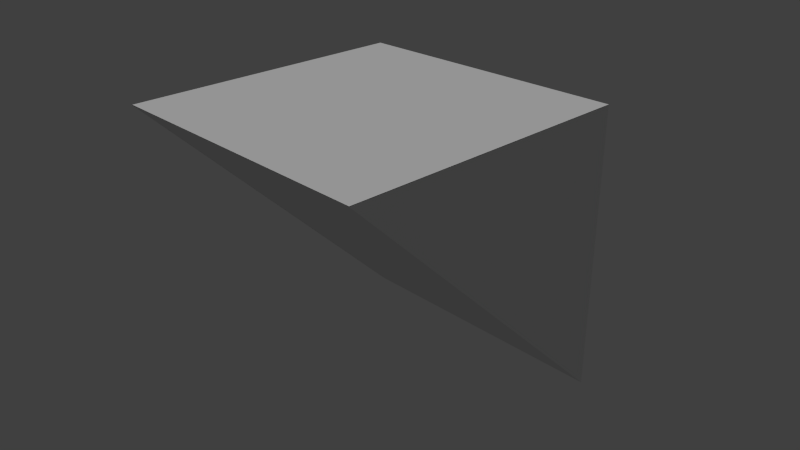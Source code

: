 # Source: bottom_point_left.blend  (saved by Blender 2.78.0; exported with 4.5.12 LTS)
import bpy
from mathutils import Matrix  # noqa: F401  (used for matrix-valued properties, if any)

bpy.ops.wm.read_factory_settings(use_empty=True)
scene = bpy.context.scene
scene.name = 'Scene'

# ---- collections
col_collection_1 = bpy.data.collections.new('Collection 1'); scene.collection.children.link(col_collection_1)

# ---- materials (node trees are filled in below, after node groups)
mat_attachment = bpy.data.materials.new('attachment')
mat_attachment.alpha_threshold = 0.0
mat_attachment.use_transparent_shadow = False
mat_attachment.roughness = 0.5
mat_gray = bpy.data.materials.new('gray')
mat_gray.alpha_threshold = 0.0
mat_gray.use_transparent_shadow = False
mat_gray.roughness = 0.5

# ---- material node trees

# ---- world
world_world = bpy.data.worlds.new('World'); scene.world = world_world
world_world.color = (0.05088, 0.05088, 0.05088)
world_world.use_sun_shadow = False
world_world.sun_shadow_jitter_overblur = 0.0
world_world.cycles.sampling_method = 'NONE'
world_world.cycles.sample_map_resolution = 256

# ---- cameras
cam_camera = bpy.data.cameras.new('Camera')
cam_camera.clip_end = 100.0
cam_camera.lens = 35.0
cam_camera.sensor_width = 32.0
cam_camera.sensor_height = 18.0
cam_camera.ortho_scale = 7.314
cam_camera.dof.focus_distance = 0.0
cam_camera.dof.aperture_fstop = 128.0

# ---- lights
light_sun = bpy.data.lights.new('Sun', 'SUN')
light_sun.transmission_factor = 0.0
light_sun.angle = 0.1993
light_sun.energy = 1.0
light_sun.shadow_buffer_clip_start = 0.5
light_sun.shadow_soft_size = 0.1
light_sun.shadow_cascade_max_distance = 1000.0

# ---- meshes
me_cube_039 = bpy.data.meshes.new('Cube.039')
me_cube_039.from_pydata([(0.004588, 1.0, 1.0), (0.004588, 1.0, -1.0), (0.004588, -1.0, -1.0)], [], [(1, 0, 2)])
_uv = me_cube_039.uv_layers.new(name='UVMap')
_uv.uv.foreach_set('vector', [0.0, 0.0, 0.0, 0.0, 0.0, 0.0])
me_cube_039.materials.append(mat_attachment)
me_cube_039.use_remesh_preserve_volume = False
me_cube_039.use_remesh_preserve_attributes = False
me_cube_039.use_mirror_vertex_groups = False
me_cube_039.update()
me_cube_021 = bpy.data.meshes.new('Cube.021')
me_cube_021.from_pydata([(-1.0, -1.0, -1.003), (-1.0, 1.0, -1.003), (-2.254e-10, 1.0, -1.003), (-2.254e-10, -1.0, -1.003)], [], [(0, 1, 2, 3)])
_uv = me_cube_021.uv_layers.new(name='UVMap')
_uv.uv.foreach_set('vector', [0.3694, 0.5858, 0.3694, 1.0, 0.1847, 1.0, 0.1847, 0.5858])
me_cube_021.materials.append(mat_attachment)
me_cube_021.use_remesh_preserve_volume = False
me_cube_021.use_remesh_preserve_attributes = False
me_cube_021.use_mirror_vertex_groups = False
me_cube_021.update()
me_cube_012 = bpy.data.meshes.new('Cube.012')
me_cube_012.from_pydata([(-1.0, -1.0, -1.0), (-1.0, 1.0, -1.0), (-1.0, 1.0, 1.0), (0.0, 1.0, 1.0), (0.0, 1.0, -1.0), (0.0, -1.0, -1.0), (0.0, 1.0, 1.0), (0.0, 1.0, -1.0), (0.0, -1.0, -1.0)], [], [(1, 0, 2), (3, 2, 0, 5), (0, 1, 4, 5), (2, 3, 4, 1), (7, 6, 8)])
_uv = me_cube_012.uv_layers.new(name='UVMap')
_uv.uv.foreach_set('vector', [0.7388, 0.2929, 1.0, 0.0, 1.0, 0.5858, 0.1847, 2.469e-08, 0.3694, 0.0, 0.3694, 0.5858, 0.1847, 0.5858, 0.3694, 0.5858, 0.3694, 1.0, 0.1847, 1.0, 0.1847, 0.5858, 0.3694, 0.4142, 0.3694, 0.2071, 0.7388, 0.2071, 0.7388, 0.4142, 0.0, 0.0, 0.0, 0.0, 0.0, 0.0])
me_cube_012.materials.append(mat_gray)
me_cube_012.use_remesh_preserve_volume = False
me_cube_012.use_remesh_preserve_attributes = False
me_cube_012.use_mirror_vertex_groups = False
me_cube_012.update()

# ---- objects
ob_bottom_point_left_right_attach = bpy.data.objects.new('bottom_point_left_right_attach', me_cube_039)
ob_bottom_point_left_head_attach = bpy.data.objects.new('bottom_point_left_head_attach', me_cube_021)
ob_sun = bpy.data.objects.new('Sun', light_sun)
ob_bottom_point_left = bpy.data.objects.new('bottom_point_left', me_cube_012)
ob_camera = bpy.data.objects.new('Camera', cam_camera)

# ---- transforms, parenting, visibility, modifiers, constraints
ob_bottom_point_left_right_attach.location = (-2.02, 0.0, 0.0)
ob_bottom_point_left_right_attach.rotation_euler = (-0.0, 3.142, -0.0)
ob_bottom_point_left_right_attach.scale = (4.0, 2.0, 2.0)
ob_bottom_point_left_right_attach.lineart.crease_threshold = 0.0
ob_bottom_point_left_head_attach.location = (-2.02, 0.0, 0.0)
ob_bottom_point_left_head_attach.rotation_euler = (-0.0, 3.142, -0.0)
ob_bottom_point_left_head_attach.scale = (4.0, 2.0, 2.0)
ob_bottom_point_left_head_attach.lineart.crease_threshold = 0.0
ob_sun.location = (57.66, -19.99, 61.29)
ob_sun.hide_select = True
ob_sun.lineart.crease_threshold = 0.0
ob_bottom_point_left.location = (-2.02, 0.0, 0.0)
ob_bottom_point_left.rotation_euler = (-0.0, 3.142, -0.0)
ob_bottom_point_left.scale = (4.0, 2.0, 2.0)
ob_bottom_point_left.lineart.crease_threshold = 0.0
ob_camera.location = (7.481, -6.508, 5.344)
ob_camera.rotation_euler = (1.109, 0.01082, 0.8149)
ob_camera.lock_rotations_4d = False
ob_camera.empty_display_type = 'ARROWS'
ob_camera.color = (0.0, 0.0, 0.0, 0.0)
ob_camera.hide_select = True
ob_camera.display_type = 'WIRE'
ob_camera.lineart.crease_threshold = 0.0

# ---- collection membership
col_collection_1.objects.link(ob_bottom_point_left_right_attach)
col_collection_1.objects.link(ob_bottom_point_left_head_attach)
col_collection_1.objects.link(ob_sun)
col_collection_1.objects.link(ob_bottom_point_left)
col_collection_1.objects.link(ob_camera)

# ---- scene / render settings (as saved in the file)
scene.camera = ob_camera
scene.frame_start = 1; scene.frame_end = 250; scene.frame_set(1)
scene.render.engine = 'BLENDER_EEVEE_NEXT'
scene.render.resolution_percentage = 50
scene.render.dither_intensity = 0.0
scene.cycles.use_denoising = False
scene.cycles.samples = 10
scene.cycles.sampling_pattern = 'TABULATED_SOBOL'
scene.cycles.light_sampling_threshold = 0.0
scene.cycles.use_adaptive_sampling = False
scene.cycles.use_light_tree = False
scene.cycles.blur_glossy = 0.0
scene.cycles.pixel_filter_type = 'GAUSSIAN'
scene.cycles.sample_clamp_indirect = 0.0
scene.view_settings.view_transform = 'Standard'
bpy.context.view_layer.update()

